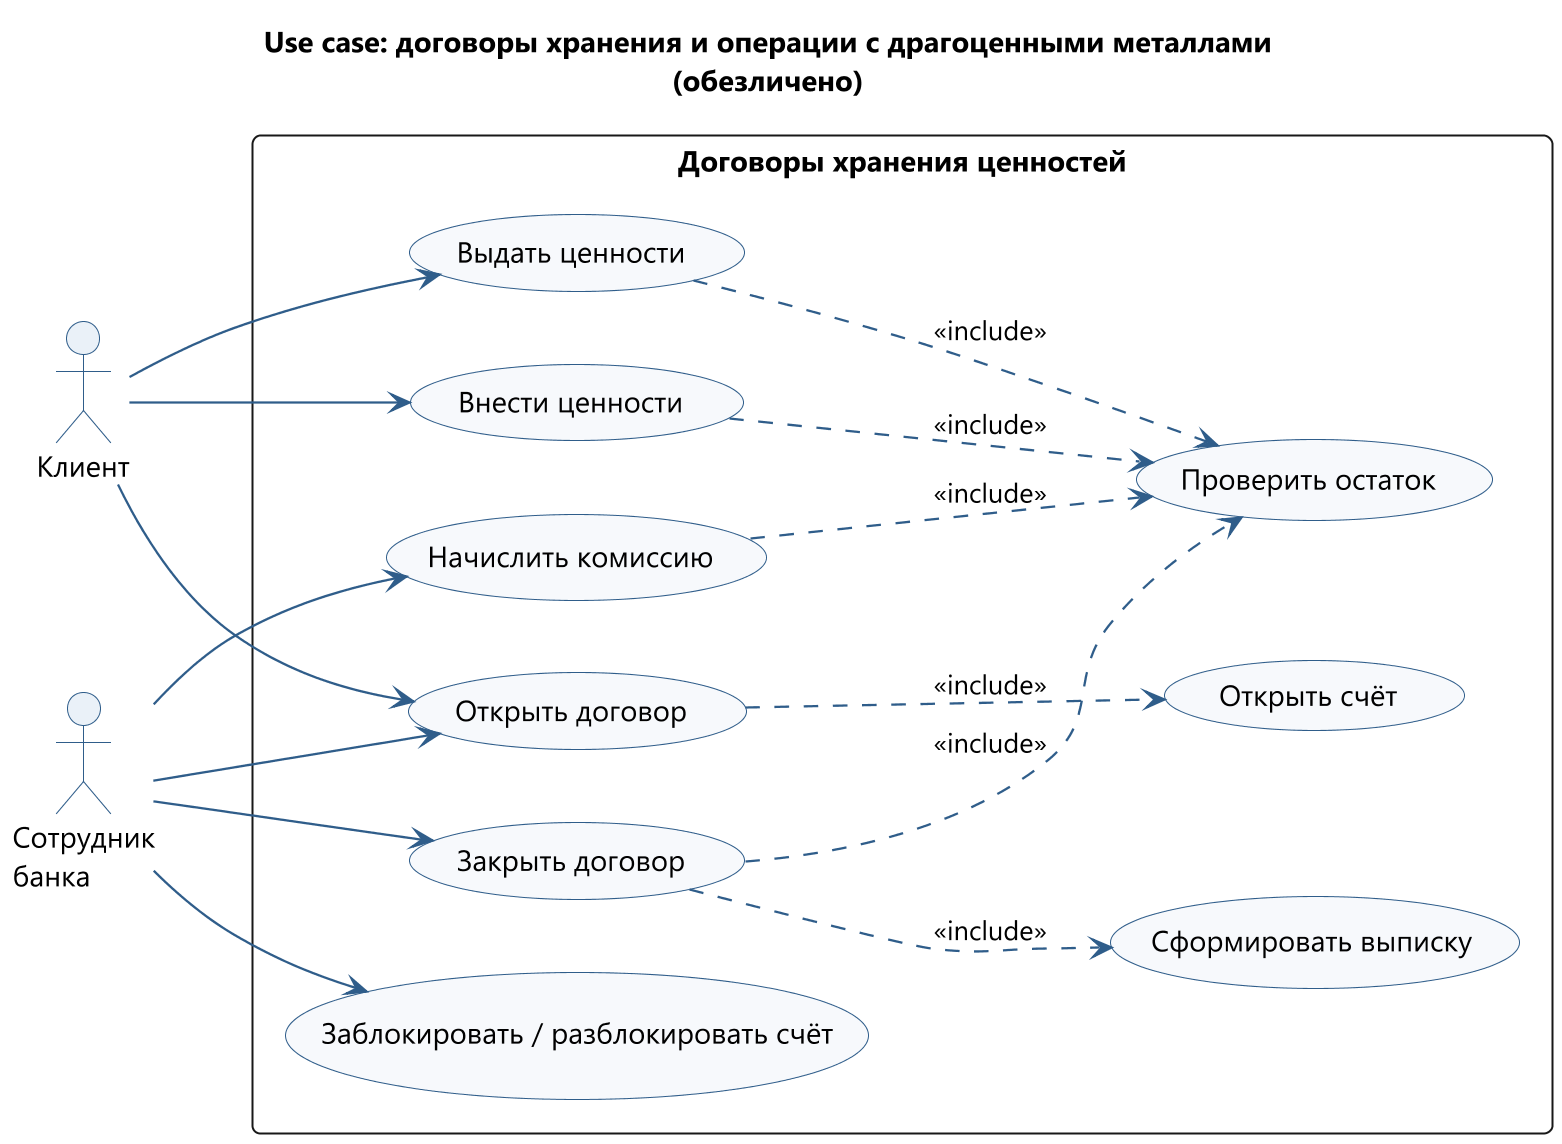

The diagram above was rendered by PlantUML. Its source (embedded in the PNG):
@startuml
skinparamlocked dpi 200
' Use case diagram: contract storage and precious metals
' All names and actors are generic / anonymized.

skinparam defaultFontName "Segoe UI"
skinparam backgroundColor #FFFFFF
skinparam shadowing false
skinparam roundcorner 8
skinparam packageStyle rectangle
skinparam ArrowColor #2F5D8A
skinparam ArrowThickness 1.1
skinparam ActorBackgroundColor #EAF1F8
skinparam ActorBorderColor #2F5D8A
skinparam UsecaseBackgroundColor #F7F9FC
skinparam UsecaseBorderColor #2F5D8A
skinparam NoteBackgroundColor #FFFBE6
skinparam NoteBorderColor #C9A227

title Use case: договоры хранения и операции с драгоценными металлами\n(обезличено)

left to right direction

actor "Клиент" as Client
actor "Сотрудник\nбанка" as EMP

rectangle "Договоры хранения ценностей" {
  usecase "Открыть договор" as UC_OPEN
  usecase "Открыть счёт" as UC_ACCOUNT
  usecase "Внести ценности" as UC_IN
  usecase "Выдать ценности" as UC_OUT
  usecase "Проверить остаток" as UC_BALANCE
  usecase "Начислить комиссию" as UC_COMM
  usecase "Сформировать выписку" as UC_STATEMENT
  usecase "Закрыть договор" as UC_CLOSE
  usecase "Заблокировать / разблокировать счёт" as UC_BLOCK
}

Client --> UC_OPEN
Client --> UC_IN
Client --> UC_OUT

EMP --> UC_OPEN
EMP --> UC_COMM
EMP --> UC_CLOSE
EMP --> UC_BLOCK

UC_OPEN ..> UC_ACCOUNT : <<include>>
UC_IN ..> UC_BALANCE : <<include>>
UC_OUT ..> UC_BALANCE : <<include>>
UC_CLOSE ..> UC_BALANCE : <<include>>
UC_CLOSE ..> UC_STATEMENT : <<include>>
UC_COMM ..> UC_BALANCE : <<include>>

@enduml